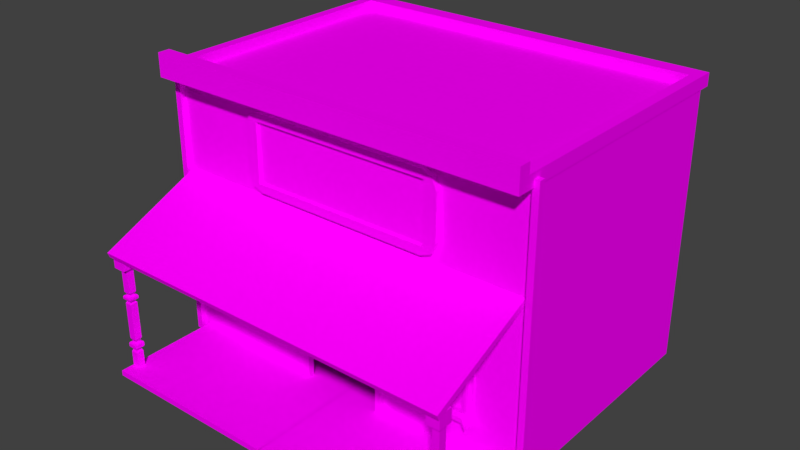 # Source: berber0.blend  (saved by Blender 2.77.0; exported with 4.5.12 LTS)
import bpy
from mathutils import Matrix  # noqa: F401  (used for matrix-valued properties, if any)

bpy.ops.wm.read_factory_settings(use_empty=True)
scene = bpy.context.scene
scene.name = 'Scene'

# ---- collections
col_collection_1 = bpy.data.collections.new('Collection 1'); scene.collection.children.link(col_collection_1)

# ---- images (referenced by path relative to the original .blend; pixels are not part of the script)
import os
ASSET_DIR = os.environ.get("B2B_ASSET_DIR", "")  # directory of the original .blend (textures are referenced by path, not embedded)
HERE = os.path.dirname(os.path.abspath(__file__))  # packed textures are extracted next to this script under _unpacked/

def load_image(name, relpath, width, height, colorspace="sRGB"):
    """Load a texture the original file referenced (path relative to the .blend, or extracted next to this script)."""
    p = next((c for c in (os.path.join(HERE, relpath), os.path.join(ASSET_DIR, relpath)) if relpath and os.path.exists(c)), "")
    if p:
        img = bpy.data.images.load(p, check_existing=True)
        img.name = name
    else:  # same state as the original file: an image datablock whose file is absent (Cycles renders it pink)
        img = bpy.data.images.new(name, width, height)
        img.source = "FILE"
        img.filepath = "//" + (relpath or name)
    img.colorspace_settings.name = colorspace
    return img
img_colorpalette_jpg_002 = load_image('colorPalette.jpg.002', 'colorPalette.jpg', 1024, 1024, 'sRGB')

# ---- materials (node trees are filled in below, after node groups)
mat_material_001 = bpy.data.materials.new('Material.001')
mat_material_001.alpha_threshold = 0.0
mat_material_001.roughness = 0.5
mat_material_001.line_color = (0.0, 0.0, 0.0, 1.0)

# ---- material node trees
mat_material_001.use_nodes = True; mat_material_001.node_tree.nodes.clear()
_N = mat_material_001.node_tree.nodes; _L = mat_material_001.node_tree.links
n0 = _N.new('ShaderNodeOutputMaterial'); n0.name = 'Material Output'; n0.location = (300, 300)
n1 = _N.new('ShaderNodeBsdfDiffuse'); n1.name = 'Diffuse BSDF'; n1.location = (10, 300)
n2 = _N.new('ShaderNodeTexImage'); n2.name = 'Image Texture'; n2.location = (228, 132)
n2.width = 140
n2.image = img_colorpalette_jpg_002
n3 = _N.new('ShaderNodeTexCoord'); n3.name = 'Texture Coordinate'; n3.location = (-183, 230)
_L.new(n1.outputs[0], n0.inputs[0])
_L.new(n3.outputs[2], n2.inputs[0])
_L.new(n2.outputs[0], n1.inputs[0])
n0.is_active_output = True

# ---- world
world_world = bpy.data.worlds.new('World'); scene.world = world_world
world_world.color = (0.05088, 0.05088, 0.05088)
world_world.use_sun_shadow = False
world_world.sun_shadow_jitter_overblur = 0.0
world_world.cycles.sampling_method = 'MANUAL'

# ---- meshes
me_cube_001 = bpy.data.meshes.new('Cube.001')
me_cube_001.from_pydata([(3.837, -1.896, -1.004), (3.837, -1.896, 4.442), (3.837, 3.178, -1.004), (3.837, 3.178, 4.442), (0.8081, -2.005, -0.9918), (0.8081, -2.005, 0.6699), (0.8081, -1.877, -0.9918), (0.8081, -1.877, 0.6699), (0.9353, -2.005, -0.9918), (0.9353, -2.005, 0.6699), (0.9353, -1.877, -0.9918), (0.9353, -1.877, 0.6699), (-2.384e-07, 3.178, 4.442), (-2.384e-07, 3.178, -1.004), (-2.384e-07, -1.896, 4.442), (-2.384e-07, -1.896, -1.004), (0.004127, -2.005, 0.7654), (0.9526, -2.005, 0.7654), (0.004127, -1.877, 0.7654), (0.9526, -1.877, 0.7654), (0.004127, -2.005, 0.6382), (0.9526, -2.005, 0.6382), (0.004127, -1.877, 0.6382), (0.9526, -1.877, 0.6382), (0.0, -1.938, 2.809), (0.0, -2.007, 2.809), (1.847, -2.007, 2.809), (1.847, -2.007, 3.992), (0.0, -2.007, 3.992), (0.0, -1.938, 3.992), (1.847, -1.938, 2.809), (1.847, -1.938, 3.992), (2.108, -1.892, 2.952), (1.796, -1.892, 2.641), (2.016, -1.892, 2.732), (1.796, -1.892, 4.161), (2.108, -1.892, 3.849), (2.016, -1.892, 4.069), (2.108, -2.007, 3.849), (1.796, -2.007, 4.161), (1.847, -2.007, 3.992), (2.016, -2.007, 4.069), (1.796, -2.007, 2.641), (2.108, -2.007, 2.952), (1.847, -2.007, 2.809), (2.016, -2.007, 2.732), (0.0, -1.892, 4.161), (0.0, -2.007, 4.161), (0.0, -1.892, 2.641), (0.0, -2.007, 2.641), (2.736, -2.04, 0.08991), (2.736, -2.04, 1.59), (1.73, -2.04, 0.08991), (1.73, -2.04, 1.59), (2.802, -1.89, 0.03756), (2.802, -1.89, 1.642), (1.665, -1.89, 0.03756), (1.665, -1.89, 1.642), (2.802, -2.04, 0.03756), (2.802, -2.04, 1.642), (1.665, -2.04, 1.642), (1.665, -2.04, 0.03756), (2.736, -1.933, 0.08991), (2.736, -1.933, 1.59), (1.73, -1.933, 1.59), (1.73, -1.933, 0.08991), (2.805, -1.772, 1.8), (1.664, -1.772, 1.8), (1.664, -1.772, -0.09229), (2.805, -1.772, -0.09229), (1.664, -1.935, 1.8), (2.805, -1.935, 1.8), (2.805, -1.935, -0.09229), (1.664, -1.935, -0.09229), (2.875, -1.772, 1.67), (2.875, -1.772, -0.2223), (2.875, -1.935, 1.67), (2.875, -1.935, -0.2223), (1.594, -1.772, 1.67), (1.594, -1.772, -0.2223), (1.594, -1.935, 1.67), (1.594, -1.935, -0.2223), (2.042, -1.982, 0.04705), (2.042, -1.982, 1.635), (1.984, -1.982, 0.04705), (1.984, -1.982, 1.635), (2.042, -1.906, 0.04705), (2.042, -1.906, 1.635), (1.984, -1.906, 0.04705), (1.984, -1.906, 1.635), (1.663, -1.982, 0.8123), (2.812, -1.982, 0.8123), (1.663, -1.982, 0.8699), (2.812, -1.982, 0.8699), (1.663, -1.906, 0.8123), (2.812, -1.906, 0.8123), (1.663, -1.906, 0.8699), (2.812, -1.906, 0.8699), (1.706, -1.969, 1.611), (1.706, -1.969, 0.0934), (2.79, -1.969, 1.611), (2.79, -1.969, 0.0934), (2.458, -1.982, 0.04705), (2.458, -1.982, 1.635), (2.4, -1.982, 0.04705), (2.4, -1.982, 1.635), (2.458, -1.906, 0.04705), (2.458, -1.906, 1.635), (2.4, -1.906, 0.04705), (2.4, -1.906, 1.635), (1.664, -1.935, 0.001764), (2.805, -1.935, 0.001764), (2.805, -1.772, 0.001764), (1.664, -1.772, 0.001764), (2.875, -1.935, -0.1282), (2.875, -1.772, -0.1282), (1.594, -1.772, -0.1282), (1.594, -1.935, -0.1282), (1.664, -2.144, 0.001764), (1.664, -2.144, -0.09229), (2.805, -2.144, 0.001764), (2.805, -2.144, -0.09229), (1.594, -2.144, -0.2223), (2.875, -2.144, -0.2223), (2.875, -2.144, -0.1282), (1.594, -2.144, -0.1282), (3.815, -2.005, -1.013), (3.815, -2.005, 4.575), (3.815, -1.877, -1.013), (3.815, -1.877, 4.575), (3.942, -2.005, -1.013), (3.942, -2.005, 4.575), (3.942, -1.877, -1.013), (3.942, -1.877, 4.575), (-2.384e-07, 3.42, 4.442), (3.847, 3.42, 4.442), (3.847, -2.138, 4.442), (-2.384e-07, -2.138, 4.442), (-2.384e-07, 3.42, 4.696), (3.847, 3.42, 4.696), (3.847, -2.138, 4.696), (-2.384e-07, -2.138, 4.696), (-2.384e-07, 3.079, 4.696), (3.639, 3.079, 4.696), (3.639, -1.798, 4.696), (-2.384e-07, -1.798, 4.696), (-2.384e-07, 3.079, 4.492), (3.639, 3.079, 4.492), (3.639, -1.798, 4.492), (-2.384e-07, -1.798, 4.492), (-2.384e-07, -2.383, 4.442), (3.847, -2.383, 4.442), (3.847, -2.383, 4.696), (-2.384e-07, -2.383, 4.696), (-2.384e-07, -2.138, 4.903), (3.847, -2.138, 4.903), (-2.384e-07, -2.383, 4.903), (3.847, -2.383, 4.903), (3.837, 3.178, 0.6441), (3.837, -1.896, 0.6441), (-2.384e-07, -1.896, 0.6441), (-2.384e-07, 3.178, 0.6441), (0.8456, 3.178, 4.442), (0.8456, -1.896, -1.004), (0.8456, 3.178, -1.004), (0.8456, -1.896, 4.442), (0.8478, 3.42, 4.442), (0.8478, -2.138, 4.442), (0.8478, 3.42, 4.696), (0.8478, -2.138, 4.696), (0.8018, 3.079, 4.696), (0.8018, -1.798, 4.696), (0.8018, 3.079, 4.492), (0.8018, -1.798, 4.492), (0.8478, -2.383, 4.442), (0.8478, -2.383, 4.696), (0.8478, -2.138, 4.903), (0.8478, -2.383, 4.903), (0.8456, -1.896, 0.6441), (0.8456, 3.178, 0.6441), (3.753, -3.991, 1.496), (3.753, -4.03, 1.598), (3.753, -1.648, 2.541), (3.753, -1.686, 2.643), (3.519, -3.844, -1.021), (3.519, -3.844, 1.594), (3.519, -3.689, -1.021), (3.519, -3.689, 1.594), (3.661, -3.844, -1.021), (3.661, -3.844, 1.594), (3.661, -3.689, -1.021), (3.661, -3.689, 1.594), (0.0, -1.686, 2.643), (0.0, -1.648, 2.541), (0.0, -4.03, 1.598), (0.0, -3.991, 1.496), (3.519, -3.844, -0.551), (3.661, -3.844, -0.551), (3.661, -3.689, -0.551), (3.519, -3.689, -0.551), (3.519, -3.844, -0.2571), (3.661, -3.844, -0.2571), (3.661, -3.689, -0.2571), (3.519, -3.689, -0.2571), (3.519, -3.844, 0.507), (3.661, -3.844, 0.507), (3.661, -3.689, 0.507), (3.519, -3.689, 0.507), (3.661, -3.844, 0.7421), (3.661, -3.689, 0.7421), (3.519, -3.689, 0.7421), (3.519, -3.844, 0.7421), (3.468, -3.933, 1.261), (3.468, -3.933, 1.532), (3.468, -3.651, 1.261), (3.468, -3.651, 1.532), (3.727, -3.933, 1.261), (3.727, -3.933, 1.532), (3.727, -3.651, 1.261), (3.727, -3.651, 1.532), (3.557, -3.731, -0.4721), (3.557, -3.802, -0.4721), (3.623, -3.731, -0.4721), (3.623, -3.802, -0.4721), (3.623, -3.802, -0.3361), (3.623, -3.731, -0.3361), (3.557, -3.731, -0.3361), (3.557, -3.802, -0.3361), (3.557, -3.731, 0.5701), (3.557, -3.802, 0.5701), (3.623, -3.731, 0.5701), (3.623, -3.802, 0.5701), (3.623, -3.802, 0.6789), (3.623, -3.731, 0.6789), (3.557, -3.731, 0.6789), (3.557, -3.802, 0.6789), (0.7505, -4.03, 1.598), (1.501, -4.03, 1.598), (2.252, -4.03, 1.598), (3.002, -4.03, 1.598), (0.7505, -1.648, 2.541), (1.501, -1.648, 2.541), (2.252, -1.648, 2.541), (3.002, -1.648, 2.541), (3.002, -3.991, 1.496), (2.252, -3.991, 1.496), (1.501, -3.991, 1.496), (0.7505, -3.991, 1.496), (3.002, -1.686, 2.643), (2.252, -1.686, 2.643), (1.501, -1.686, 2.643), (0.7505, -1.686, 2.643), (3.496, -3.664, -0.4351), (3.531, -3.702, -0.4721), (3.506, -3.675, -0.4613), (3.531, -3.83, -0.4721), (3.496, -3.869, -0.4351), (3.506, -3.857, -0.4613), (3.684, -3.664, -0.4351), (3.649, -3.702, -0.4721), (3.674, -3.675, -0.4613), (3.684, -3.869, -0.4351), (3.649, -3.83, -0.4721), (3.674, -3.857, -0.4613), (3.649, -3.83, -0.3361), (3.684, -3.869, -0.373), (3.674, -3.857, -0.3469), (3.649, -3.702, -0.3361), (3.684, -3.664, -0.373), (3.674, -3.675, -0.3469), (3.531, -3.702, -0.3361), (3.496, -3.664, -0.373), (3.506, -3.675, -0.3469), (3.496, -3.869, -0.373), (3.531, -3.83, -0.3361), (3.506, -3.857, -0.3469), (3.496, -3.664, 0.607), (3.531, -3.702, 0.5701), (3.506, -3.675, 0.5809), (3.531, -3.83, 0.5701), (3.496, -3.869, 0.607), (3.506, -3.857, 0.5809), (3.684, -3.664, 0.607), (3.649, -3.702, 0.5701), (3.674, -3.675, 0.5809), (3.684, -3.869, 0.607), (3.649, -3.83, 0.5701), (3.674, -3.857, 0.5809), (3.649, -3.83, 0.6789), (3.684, -3.869, 0.642), (3.674, -3.857, 0.6681), (3.649, -3.702, 0.6789), (3.684, -3.664, 0.642), (3.674, -3.675, 0.6681), (3.531, -3.702, 0.6789), (3.496, -3.664, 0.642), (3.506, -3.675, 0.6681), (3.496, -3.869, 0.642), (3.531, -3.83, 0.6789), (3.506, -3.857, 0.6681), (0.2667, -1.648, 2.541), (0.2667, -4.03, 1.598), (0.2667, -1.686, 2.643), (0.2667, -3.991, 1.496), (-0.002862, -4.103, -0.9788), (-0.002862, -4.103, -0.8697), (-0.002862, -1.609, -0.9788), (-0.002862, -1.609, -0.8697), (3.688, -4.103, -0.9788), (3.688, -4.103, -0.8697), (3.688, -1.609, -0.9788), (3.688, -1.609, -0.8697)], [], [(179, 158, 2, 164), (158, 159, 0, 2), (163, 164, 2, 0), (162, 12, 134, 166), (5, 7, 6, 4), (7, 11, 10, 6), (11, 9, 8, 10), (9, 5, 4, 8), (4, 6, 10, 8), (9, 11, 7, 5), (165, 1, 136, 167), (17, 19, 18, 16), (19, 23, 22, 18), (23, 21, 20, 22), (21, 17, 16, 20), (21, 23, 19, 17), (49, 48, 33, 42), (26, 25, 49, 42, 44), (36, 38, 43, 32), (27, 26, 44, 43, 38, 40), (38, 41, 40), (41, 39, 40), (42, 45, 44), (45, 43, 44), (35, 39, 41, 37), (37, 41, 38, 36), (42, 33, 34, 45), (45, 34, 32, 43), (25, 26, 30, 24), (26, 27, 31, 30), (31, 29, 24, 30), (27, 28, 29, 31), (39, 35, 46, 47), (47, 28, 27, 40, 39), (53, 52, 65, 64), (60, 57, 56, 61), (57, 55, 54, 56), (55, 59, 58, 54), (58, 61, 56, 54), (55, 57, 60, 59), (51, 50, 58, 59), (53, 51, 59, 60), (52, 53, 60, 61), (50, 52, 61, 58), (63, 64, 65, 62), (50, 51, 63, 62), (52, 50, 62, 65), (51, 53, 64, 63), (71, 66, 67, 70), (76, 74, 66, 71), (73, 68, 69, 72), (81, 79, 68, 73), (81, 73, 119, 122), (111, 110, 118, 120), (113, 112, 69, 68), (116, 113, 68, 79), (70, 67, 78, 80), (72, 69, 75, 77), (77, 114, 124, 123), (115, 114, 77, 75), (112, 115, 75, 69), (117, 116, 79, 81), (83, 85, 84, 82), (85, 89, 88, 84), (89, 87, 86, 88), (87, 83, 82, 86), (82, 84, 88, 86), (87, 89, 85, 83), (91, 93, 92, 90), (93, 97, 96, 92), (97, 95, 94, 96), (95, 91, 90, 94), (90, 92, 96, 94), (95, 97, 93, 91), (98, 99, 101, 100), (103, 105, 104, 102), (105, 109, 108, 104), (109, 107, 106, 108), (107, 103, 102, 106), (102, 104, 108, 106), (107, 109, 105, 103), (80, 78, 116, 117), (66, 74, 115, 112), (74, 76, 114, 115), (70, 80, 117, 110), (78, 67, 113, 116), (67, 66, 112, 113), (76, 71, 111, 114), (71, 70, 110, 111), (120, 118, 119, 121), (124, 120, 121, 123), (118, 125, 122, 119), (110, 117, 125, 118), (117, 81, 122, 125), (114, 111, 120, 124), (72, 77, 123, 121), (73, 72, 121, 119), (127, 129, 128, 126), (129, 133, 132, 128), (133, 131, 130, 132), (131, 127, 126, 130), (126, 128, 132, 130), (131, 133, 129, 127), (167, 136, 151, 174), (1, 3, 135, 136), (140, 139, 143, 144), (166, 134, 138, 168), (136, 135, 139, 140), (171, 144, 148, 173), (169, 140, 144, 171), (168, 138, 142, 170), (173, 172, 146, 149), (170, 142, 146, 172), (144, 143, 147, 148), (174, 151, 152, 175), (175, 152, 157, 177), (136, 140, 152, 151), (176, 154, 156, 177), (169, 141, 154, 176), (152, 140, 155, 157), (165, 14, 160, 178), (3, 1, 159, 158), (162, 3, 158, 179), (12, 162, 179, 161), (1, 165, 178, 159), (140, 169, 176, 155), (155, 176, 177, 157), (153, 175, 177, 156), (150, 174, 175, 153), (143, 170, 172, 147), (148, 147, 172, 173), (139, 168, 170, 143), (141, 169, 171, 145), (145, 171, 173, 149), (135, 166, 168, 139), (137, 167, 174, 150), (159, 178, 163, 0), (14, 165, 167, 137), (3, 162, 166, 135), (15, 13, 164, 163), (161, 179, 164, 13), (248, 183, 182, 243), (183, 181, 180, 182), (244, 243, 182, 180), (196, 199, 186, 184), (199, 198, 190, 186), (198, 197, 188, 190), (197, 196, 184, 188), (184, 186, 190, 188), (189, 191, 187, 185), (301, 302, 192, 194), (301, 194, 195, 303), (209, 208, 232, 233), (201, 200, 227, 224), (205, 206, 230, 231), (196, 197, 223, 221), (204, 207, 203, 200), (207, 206, 202, 203), (206, 205, 201, 202), (205, 204, 200, 201), (210, 209, 233, 234), (202, 201, 224, 225), (206, 207, 228, 230), (197, 198, 222, 223), (185, 187, 210, 211), (187, 191, 209, 210), (191, 189, 208, 209), (189, 185, 211, 208), (213, 215, 214, 212), (215, 219, 218, 214), (219, 217, 216, 218), (217, 213, 212, 216), (212, 214, 218, 216), (217, 219, 215, 213), (292, 289, 285, 282), (232, 235, 298, 288), (295, 292, 282, 276), (235, 234, 294, 298), (297, 295, 276, 280), (181, 239, 244, 180), (265, 273, 256, 261), (225, 224, 264, 267), (204, 205, 231, 229), (208, 211, 235, 232), (199, 196, 221, 220), (200, 203, 226, 227), (198, 199, 220, 222), (207, 204, 229, 228), (203, 202, 225, 226), (211, 210, 234, 235), (222, 220, 253, 259), (220, 221, 255, 253), (224, 227, 274, 264), (223, 222, 259, 262), (230, 228, 277, 283), (229, 231, 286, 279), (233, 232, 288, 291), (231, 230, 283, 286), (228, 229, 279, 277), (234, 233, 291, 294), (221, 223, 262, 255), (289, 297, 280, 285), (227, 226, 270, 274), (271, 268, 258, 252), (226, 225, 267, 270), (268, 265, 261, 258), (253, 255, 257, 254), (254, 257, 256, 252), (259, 253, 254, 260), (260, 254, 252, 258), (262, 259, 260, 263), (263, 260, 258, 261), (255, 262, 263, 257), (257, 263, 261, 256), (271, 273, 275, 272), (272, 275, 274, 270), (268, 271, 272, 269), (269, 272, 270, 267), (265, 268, 269, 266), (266, 269, 267, 264), (273, 265, 266, 275), (275, 266, 264, 274), (277, 279, 281, 278), (278, 281, 280, 276), (283, 277, 278, 284), (284, 278, 276, 282), (286, 283, 284, 287), (287, 284, 282, 285), (279, 286, 287, 281), (281, 287, 285, 280), (295, 297, 299, 296), (296, 299, 298, 294), (292, 295, 296, 293), (293, 296, 294, 291), (289, 292, 293, 290), (290, 293, 291, 288), (297, 289, 290, 299), (299, 290, 288, 298), (273, 271, 252, 256), (239, 238, 245, 244), (238, 237, 246, 245), (237, 236, 247, 246), (181, 183, 248, 239), (239, 248, 249, 238), (238, 249, 250, 237), (237, 250, 251, 236), (303, 300, 240, 247), (247, 240, 241, 246), (246, 241, 242, 245), (245, 242, 243, 244), (302, 251, 240, 300), (251, 250, 241, 240), (250, 249, 242, 241), (249, 248, 243, 242), (192, 302, 300, 193), (195, 193, 300, 303), (236, 301, 303, 247), (236, 251, 302, 301), (305, 307, 306, 304), (307, 311, 310, 306), (311, 309, 308, 310), (309, 305, 304, 308), (304, 306, 310, 308), (309, 311, 307, 305)])
_uv = me_cube_001.uv_layers.new(name='UVMap')
_uv.uv.foreach_set('vector', [0.5265, 0.9701, 0.5265, 0.9682, 0.5282, 0.9682, 0.5282, 0.9701, 0.5306, 0.9843, 0.533, 0.9843, 0.533, 0.9871, 0.5306, 0.9871, 0.5266, 0.9779, 0.5241, 0.9779, 0.5241, 0.976, 0.5266, 0.976, 0.6304, 0.3335, 0.6304, 0.3355, 0.6302, 0.3355, 0.6302, 0.3335, 0.6327, 0.3243, 0.6339, 0.3243, 0.6339, 0.3385, 0.6327, 0.3385, 0.6339, 0.3243, 0.635, 0.3243, 0.635, 0.3385, 0.6339, 0.3385, 0.6372, 0.3385, 0.6361, 0.3385, 0.6361, 0.3243, 0.6372, 0.3243, 0.635, 0.3243, 0.6361, 0.3243, 0.6361, 0.3385, 0.635, 0.3385, 0.6372, 0.3335, 0.6372, 0.3324, 0.6383, 0.3324, 0.6383, 0.3335, 0.6405, 0.3335, 0.6405, 0.3324, 0.6416, 0.3324, 0.6416, 0.3335, 0.6328, 0.3335, 0.6328, 0.3315, 0.633, 0.3315, 0.633, 0.3335, 0.6405, 0.3243, 0.6416, 0.3243, 0.6416, 0.3324, 0.6405, 0.3324, 0.6383, 0.3243, 0.6394, 0.3243, 0.6394, 0.3324, 0.6383, 0.3324, 0.6383, 0.3324, 0.6372, 0.3324, 0.6372, 0.3243, 0.6383, 0.3243, 0.6394, 0.3243, 0.6405, 0.3243, 0.6405, 0.3324, 0.6394, 0.3324, 0.6405, 0.3324, 0.6405, 0.3335, 0.6394, 0.3335, 0.6394, 0.3324, 0.6395, 0.3326, 0.64, 0.3326, 0.64, 0.3437, 0.6395, 0.3437, 0.6319, 0.3446, 0.6319, 0.3332, 0.6327, 0.3332, 0.6327, 0.3443, 0.6319, 0.3446, 0.6417, 0.3271, 0.6411, 0.3271, 0.6411, 0.3215, 0.6417, 0.3215, 0.6266, 0.3446, 0.6319, 0.3446, 0.6319, 0.3446, 0.6313, 0.3462, 0.6272, 0.3462, 0.6266, 0.3446, 0.6272, 0.3462, 0.6262, 0.3456, 0.6266, 0.3446, 0.6262, 0.3456, 0.6258, 0.3443, 0.6266, 0.3446, 0.6327, 0.3443, 0.6323, 0.3456, 0.6319, 0.3446, 0.6323, 0.3456, 0.6313, 0.3462, 0.6319, 0.3446, 0.6405, 0.3215, 0.64, 0.3215, 0.64, 0.3202, 0.6405, 0.3202, 0.6417, 0.3284, 0.6411, 0.3284, 0.6411, 0.3271, 0.6417, 0.3271, 0.6395, 0.3437, 0.64, 0.3437, 0.64, 0.3451, 0.6395, 0.3451, 0.6411, 0.3202, 0.6417, 0.3202, 0.6417, 0.3215, 0.6411, 0.3215, 0.6405, 0.3316, 0.6405, 0.3202, 0.6408, 0.3202, 0.6408, 0.3316, 0.6417, 0.3348, 0.6417, 0.3275, 0.642, 0.3275, 0.642, 0.3348, 0.5892, 0.7951, 0.5892, 0.8038, 0.5784, 0.8038, 0.5784, 0.7951, 0.6408, 0.343, 0.6408, 0.3316, 0.6411, 0.3316, 0.6411, 0.343, 0.64, 0.3215, 0.6405, 0.3215, 0.6405, 0.3326, 0.64, 0.3326, 0.6258, 0.3332, 0.6266, 0.3332, 0.6266, 0.3446, 0.6266, 0.3446, 0.6258, 0.3443, 0.5268, 0.2467, 0.5268, 0.2496, 0.5267, 0.2496, 0.5267, 0.2467, 0.5254, 0.2456, 0.5256, 0.2456, 0.5256, 0.2486, 0.5254, 0.2486, 0.5256, 0.2344, 0.527, 0.2344, 0.527, 0.2374, 0.5256, 0.2374, 0.5251, 0.2456, 0.5252, 0.2456, 0.5252, 0.2486, 0.5251, 0.2486, 0.5296, 0.247, 0.5296, 0.2449, 0.5297, 0.2449, 0.5297, 0.247, 0.5193, 0.2476, 0.5193, 0.2497, 0.5192, 0.2497, 0.5192, 0.2476, 0.5244, 0.2345, 0.5244, 0.2373, 0.5243, 0.2374, 0.5243, 0.2344, 0.5255, 0.2345, 0.5244, 0.2345, 0.5243, 0.2344, 0.5256, 0.2344, 0.5255, 0.2373, 0.5255, 0.2345, 0.5256, 0.2344, 0.5256, 0.2374, 0.5244, 0.2373, 0.5255, 0.2373, 0.5256, 0.2374, 0.5243, 0.2374, 0.527, 0.2342, 0.5281, 0.2342, 0.5281, 0.237, 0.527, 0.237, 0.5297, 0.2448, 0.5297, 0.2419, 0.5298, 0.2419, 0.5298, 0.2448, 0.5241, 0.2502, 0.5241, 0.2483, 0.5243, 0.2483, 0.5243, 0.2502, 0.5237, 0.2502, 0.5237, 0.2483, 0.5239, 0.2483, 0.5239, 0.2502, 0.631, 0.3206, 0.6315, 0.3206, 0.6315, 0.3263, 0.631, 0.3263, 0.6296, 0.3353, 0.6301, 0.3353, 0.6301, 0.3359, 0.6296, 0.3359, 0.6333, 0.3263, 0.6328, 0.3263, 0.6328, 0.3206, 0.6333, 0.3206, 0.6378, 0.325, 0.6378, 0.3258, 0.6374, 0.3258, 0.6374, 0.325, 0.6378, 0.325, 0.6374, 0.325, 0.6374, 0.324, 0.6378, 0.324, 0.6315, 0.3263, 0.6315, 0.3206, 0.6321, 0.3206, 0.6321, 0.3263, 0.6341, 0.3348, 0.6376, 0.3348, 0.6376, 0.3353, 0.6341, 0.3353, 0.6339, 0.3355, 0.6341, 0.3348, 0.6341, 0.3353, 0.6339, 0.3359, 0.6283, 0.3359, 0.6278, 0.3359, 0.6278, 0.3353, 0.6283, 0.3353, 0.631, 0.3255, 0.631, 0.3263, 0.6306, 0.3263, 0.6306, 0.3255, 0.6296, 0.3258, 0.6296, 0.3263, 0.629, 0.3263, 0.629, 0.3258, 0.6301, 0.3263, 0.6296, 0.3263, 0.6296, 0.3258, 0.6301, 0.3258, 0.6376, 0.3348, 0.6378, 0.3355, 0.6378, 0.3359, 0.6376, 0.3353, 0.6283, 0.3263, 0.6278, 0.3263, 0.6278, 0.3258, 0.6283, 0.3258, 0.5302, 0.2345, 0.5303, 0.2345, 0.5303, 0.2375, 0.5302, 0.2375, 0.53, 0.2314, 0.5301, 0.2314, 0.5301, 0.2344, 0.53, 0.2344, 0.5303, 0.2445, 0.5302, 0.2445, 0.5302, 0.2415, 0.5303, 0.2415, 0.53, 0.2472, 0.5301, 0.2472, 0.5301, 0.2502, 0.53, 0.2502, 0.5271, 0.2394, 0.5272, 0.2394, 0.5272, 0.2396, 0.5271, 0.2396, 0.5271, 0.2396, 0.5271, 0.2396, 0.5271, 0.2394, 0.5271, 0.2394, 0.5204, 0.2508, 0.5204, 0.2508, 0.5204, 0.2489, 0.5204, 0.2489, 0.5206, 0.2487, 0.5207, 0.2487, 0.5207, 0.2506, 0.5206, 0.2506, 0.5293, 0.2507, 0.5292, 0.2507, 0.5292, 0.2488, 0.5293, 0.2488, 0.5266, 0.2505, 0.5265, 0.2505, 0.5265, 0.2486, 0.5266, 0.2486, 0.5272, 0.2426, 0.5272, 0.2426, 0.5272, 0.2424, 0.5272, 0.2424, 0.5273, 0.2394, 0.5274, 0.2394, 0.5274, 0.2396, 0.5273, 0.2396, 0.1666, 0.7508, 0.1793, 0.7508, 0.1793, 0.7713, 0.1666, 0.7713, 0.5302, 0.2345, 0.5303, 0.2345, 0.5303, 0.2375, 0.5302, 0.2375, 0.53, 0.2314, 0.5301, 0.2314, 0.5301, 0.2344, 0.53, 0.2344, 0.5303, 0.2445, 0.5302, 0.2445, 0.5302, 0.2415, 0.5303, 0.2415, 0.53, 0.2472, 0.5301, 0.2472, 0.5301, 0.2502, 0.53, 0.2502, 0.5271, 0.2394, 0.5272, 0.2394, 0.5272, 0.2396, 0.5271, 0.2396, 0.5271, 0.2396, 0.5271, 0.2396, 0.5271, 0.2394, 0.5271, 0.2394, 0.6283, 0.3353, 0.6278, 0.3353, 0.6278, 0.3263, 0.6283, 0.3263, 0.6376, 0.3258, 0.6378, 0.3265, 0.6378, 0.3355, 0.6376, 0.3348, 0.6301, 0.3353, 0.6296, 0.3353, 0.6296, 0.3263, 0.6301, 0.3263, 0.6303, 0.3359, 0.6301, 0.3353, 0.6301, 0.3263, 0.6303, 0.3269, 0.6339, 0.3265, 0.6341, 0.3258, 0.6341, 0.3348, 0.6339, 0.3355, 0.6341, 0.3258, 0.6376, 0.3258, 0.6376, 0.3348, 0.6341, 0.3348, 0.6339, 0.3353, 0.6337, 0.3359, 0.6337, 0.3269, 0.6339, 0.3263, 0.6337, 0.3359, 0.6303, 0.3359, 0.6303, 0.3269, 0.6337, 0.3269, 0.6328, 0.3202, 0.6328, 0.3259, 0.6325, 0.3259, 0.6325, 0.3202, 0.6324, 0.3199, 0.6328, 0.3202, 0.6325, 0.3202, 0.6321, 0.3199, 0.6328, 0.3259, 0.6324, 0.3263, 0.6321, 0.3263, 0.6325, 0.3259, 0.6283, 0.3269, 0.6283, 0.3263, 0.629, 0.3263, 0.629, 0.3269, 0.6283, 0.3263, 0.6283, 0.3258, 0.629, 0.3258, 0.629, 0.3263, 0.6296, 0.3263, 0.6296, 0.3269, 0.629, 0.3269, 0.629, 0.3263, 0.631, 0.3255, 0.6306, 0.3255, 0.6306, 0.3244, 0.631, 0.3244, 0.6333, 0.3263, 0.6333, 0.3206, 0.6339, 0.3206, 0.6339, 0.3263, 0.6327, 0.3243, 0.6339, 0.3243, 0.6339, 0.3385, 0.6327, 0.3385, 0.6339, 0.3243, 0.635, 0.3243, 0.635, 0.3385, 0.6339, 0.3385, 0.6372, 0.3385, 0.6361, 0.3385, 0.6361, 0.3243, 0.6372, 0.3243, 0.635, 0.3243, 0.6361, 0.3243, 0.6361, 0.3385, 0.635, 0.3385, 0.6372, 0.3335, 0.6372, 0.3324, 0.6383, 0.3324, 0.6383, 0.3335, 0.6405, 0.3335, 0.6405, 0.3324, 0.6416, 0.3324, 0.6416, 0.3335, 0.633, 0.3335, 0.633, 0.3315, 0.6331, 0.3315, 0.6331, 0.3335, 0.6328, 0.3315, 0.6304, 0.3315, 0.6302, 0.3315, 0.633, 0.3315, 0.6372, 0.3237, 0.64, 0.3237, 0.6397, 0.3239, 0.6374, 0.3239, 0.6364, 0.3374, 0.6364, 0.3355, 0.6366, 0.3355, 0.6366, 0.3374, 0.6361, 0.3359, 0.6361, 0.3315, 0.6363, 0.3315, 0.6363, 0.3359, 0.637, 0.3334, 0.637, 0.3315, 0.6372, 0.3315, 0.6372, 0.3334, 0.6372, 0.3257, 0.6372, 0.3237, 0.6374, 0.3239, 0.6374, 0.3258, 0.64, 0.3257, 0.64, 0.3276, 0.6397, 0.3276, 0.6397, 0.3258, 0.5282, 0.9779, 0.5306, 0.9779, 0.5306, 0.9797, 0.5282, 0.9797, 0.637, 0.3334, 0.637, 0.3352, 0.6369, 0.3352, 0.6369, 0.3334, 0.64, 0.3274, 0.64, 0.3237, 0.6401, 0.3237, 0.6401, 0.3274, 0.6355, 0.3335, 0.6355, 0.3315, 0.6357, 0.3315, 0.6357, 0.3335, 0.6357, 0.3335, 0.6357, 0.3315, 0.6358, 0.3315, 0.6358, 0.3335, 0.6361, 0.3359, 0.6363, 0.3359, 0.6363, 0.3361, 0.6361, 0.3361, 0.6368, 0.3335, 0.6368, 0.3355, 0.6366, 0.3355, 0.6366, 0.3335, 0.6369, 0.3335, 0.6369, 0.3355, 0.6368, 0.3355, 0.6368, 0.3335, 0.6363, 0.3361, 0.6363, 0.3359, 0.6364, 0.3359, 0.6364, 0.3361, 0.5247, 0.9701, 0.5247, 0.9721, 0.523, 0.9721, 0.523, 0.9701, 0.5306, 0.9815, 0.533, 0.9815, 0.533, 0.9843, 0.5306, 0.9843, 0.5247, 0.9701, 0.5247, 0.9682, 0.5265, 0.9682, 0.5265, 0.9701, 0.5247, 0.9721, 0.5247, 0.9701, 0.5265, 0.9701, 0.5265, 0.9721, 0.5247, 0.9682, 0.5247, 0.9701, 0.523, 0.9701, 0.523, 0.9682, 0.6369, 0.3315, 0.6369, 0.3335, 0.6368, 0.3335, 0.6368, 0.3315, 0.6368, 0.3315, 0.6368, 0.3335, 0.6366, 0.3335, 0.6366, 0.3315, 0.6357, 0.3355, 0.6357, 0.3335, 0.6358, 0.3335, 0.6358, 0.3355, 0.6355, 0.3355, 0.6355, 0.3335, 0.6357, 0.3335, 0.6357, 0.3355, 0.637, 0.3315, 0.637, 0.3334, 0.6369, 0.3334, 0.6369, 0.3315, 0.5282, 0.976, 0.5306, 0.976, 0.5306, 0.9779, 0.5282, 0.9779, 0.64, 0.3237, 0.64, 0.3257, 0.6397, 0.3258, 0.6397, 0.3239, 0.6372, 0.3276, 0.6372, 0.3257, 0.6374, 0.3258, 0.6374, 0.3276, 0.637, 0.3352, 0.637, 0.3334, 0.6372, 0.3334, 0.6372, 0.3352, 0.6364, 0.3394, 0.6364, 0.3374, 0.6366, 0.3374, 0.6366, 0.3394, 0.633, 0.3355, 0.633, 0.3335, 0.6331, 0.3335, 0.6331, 0.3355, 0.523, 0.9682, 0.523, 0.9701, 0.5212, 0.9701, 0.5212, 0.9682, 0.6328, 0.3355, 0.6328, 0.3335, 0.633, 0.3335, 0.633, 0.3355, 0.6304, 0.3315, 0.6304, 0.3335, 0.6302, 0.3335, 0.6302, 0.3315, 0.5266, 0.9799, 0.5241, 0.9799, 0.5241, 0.9779, 0.5266, 0.9779, 0.5265, 0.9721, 0.5265, 0.9701, 0.5282, 0.9701, 0.5282, 0.9721, 0.5619, 0.4539, 0.5619, 0.4499, 0.5622, 0.4499, 0.5622, 0.4539, 0.5641, 0.4624, 0.5641, 0.45, 0.5644, 0.4499, 0.5644, 0.4624, 0.5556, 0.4539, 0.5493, 0.4539, 0.5493, 0.4499, 0.5556, 0.4499, 0.5633, 0.4508, 0.5629, 0.4508, 0.5629, 0.4499, 0.5633, 0.4499, 0.5637, 0.4753, 0.5641, 0.4753, 0.5641, 0.4761, 0.5637, 0.4761, 0.5633, 0.4638, 0.5629, 0.4638, 0.5629, 0.463, 0.5633, 0.463, 0.5637, 0.4622, 0.5641, 0.4622, 0.5641, 0.463, 0.5637, 0.463, 0.5534, 0.471, 0.5538, 0.471, 0.5538, 0.4717, 0.5534, 0.4717, 0.5526, 0.471, 0.553, 0.471, 0.553, 0.4717, 0.5526, 0.4717, 0.5534, 0.3289, 0.5597, 0.3289, 0.5597, 0.3309, 0.5534, 0.3309, 0.5603, 0.3289, 0.5603, 0.3309, 0.56, 0.3309, 0.56, 0.3289, 0.5633, 0.4696, 0.5629, 0.4696, 0.5629, 0.4696, 0.5633, 0.4696, 0.5637, 0.4614, 0.5641, 0.4614, 0.5641, 0.4614, 0.5637, 0.4614, 0.5629, 0.4663, 0.5633, 0.4663, 0.5633, 0.4663, 0.5629, 0.4663, 0.5641, 0.4622, 0.5637, 0.4622, 0.5637, 0.4622, 0.5641, 0.4622, 0.5633, 0.4532, 0.5629, 0.4532, 0.5629, 0.4516, 0.5633, 0.4516, 0.5637, 0.4728, 0.5641, 0.4728, 0.5641, 0.4745, 0.5637, 0.4745, 0.5633, 0.4663, 0.5629, 0.4663, 0.5629, 0.4647, 0.5633, 0.4647, 0.5637, 0.4598, 0.5641, 0.4598, 0.5641, 0.4614, 0.5637, 0.4614, 0.5637, 0.4696, 0.5641, 0.4696, 0.5641, 0.4696, 0.5637, 0.4696, 0.5633, 0.4647, 0.5629, 0.4647, 0.5629, 0.4647, 0.5633, 0.4647, 0.5641, 0.4728, 0.5637, 0.4728, 0.5637, 0.4728, 0.5641, 0.4728, 0.5629, 0.4638, 0.5633, 0.4638, 0.5633, 0.4638, 0.5629, 0.4638, 0.5633, 0.463, 0.5629, 0.463, 0.5629, 0.4565, 0.5633, 0.4565, 0.5637, 0.463, 0.5641, 0.463, 0.5641, 0.4696, 0.5637, 0.4696, 0.5633, 0.4761, 0.5629, 0.4761, 0.5629, 0.4696, 0.5633, 0.4696, 0.5637, 0.4499, 0.5641, 0.4499, 0.5641, 0.4565, 0.5637, 0.4565, 0.5508, 0.471, 0.5508, 0.4696, 0.5515, 0.4696, 0.5515, 0.471, 0.5552, 0.4696, 0.5552, 0.471, 0.5545, 0.471, 0.5545, 0.4696, 0.5515, 0.471, 0.5515, 0.4696, 0.5523, 0.4696, 0.5523, 0.471, 0.553, 0.4696, 0.553, 0.471, 0.5523, 0.471, 0.5523, 0.4696, 0.5571, 0.4696, 0.5578, 0.4696, 0.5578, 0.471, 0.5571, 0.471, 0.5556, 0.4696, 0.5564, 0.4696, 0.5564, 0.471, 0.5556, 0.471, 0.5862, 0.249, 0.5858, 0.249, 0.5858, 0.2479, 0.5862, 0.2479, 0.5604, 0.2335, 0.5608, 0.2335, 0.5608, 0.2335, 0.5604, 0.2335, 0.5866, 0.2512, 0.587, 0.2512, 0.587, 0.2522, 0.5866, 0.2522, 0.56, 0.2335, 0.5596, 0.2335, 0.5596, 0.2335, 0.56, 0.2335, 0.5862, 0.2359, 0.5858, 0.2359, 0.5858, 0.2348, 0.5862, 0.2348, 0.5625, 0.4499, 0.5625, 0.4539, 0.5622, 0.4539, 0.5622, 0.4499, 0.5866, 0.2421, 0.587, 0.2421, 0.587, 0.2425, 0.5866, 0.2425, 0.56, 0.2417, 0.5596, 0.2417, 0.5596, 0.2417, 0.56, 0.2417, 0.5641, 0.4598, 0.5637, 0.4598, 0.5637, 0.4598, 0.5641, 0.4598, 0.5637, 0.4565, 0.5641, 0.4565, 0.5641, 0.4565, 0.5637, 0.4565, 0.5629, 0.4508, 0.5633, 0.4508, 0.5633, 0.4508, 0.5629, 0.4508, 0.5633, 0.4516, 0.5629, 0.4516, 0.5629, 0.4516, 0.5633, 0.4516, 0.5641, 0.4753, 0.5637, 0.4753, 0.5637, 0.4753, 0.5641, 0.4753, 0.5629, 0.4532, 0.5633, 0.4532, 0.5633, 0.4532, 0.5629, 0.4532, 0.5637, 0.4745, 0.5641, 0.4745, 0.5641, 0.4745, 0.5637, 0.4745, 0.5633, 0.4565, 0.5629, 0.4565, 0.5629, 0.4565, 0.5633, 0.4565, 0.587, 0.2558, 0.5866, 0.2558, 0.5866, 0.2558, 0.587, 0.2558, 0.5858, 0.2313, 0.5862, 0.2313, 0.5862, 0.2313, 0.5858, 0.2313, 0.5604, 0.2384, 0.5608, 0.2384, 0.5608, 0.2384, 0.5604, 0.2384, 0.5858, 0.2443, 0.5862, 0.2443, 0.5862, 0.2443, 0.5858, 0.2443, 0.587, 0.2533, 0.5866, 0.2533, 0.5866, 0.2533, 0.587, 0.2533, 0.587, 0.2403, 0.5866, 0.2403, 0.5866, 0.2403, 0.587, 0.2403, 0.56, 0.2466, 0.5596, 0.2466, 0.5596, 0.2466, 0.56, 0.2466, 0.5858, 0.2468, 0.5862, 0.2468, 0.5862, 0.2468, 0.5858, 0.2468, 0.5858, 0.2337, 0.5862, 0.2337, 0.5862, 0.2337, 0.5858, 0.2337, 0.5604, 0.2466, 0.5608, 0.2466, 0.5608, 0.2466, 0.5604, 0.2466, 0.587, 0.2427, 0.5866, 0.2427, 0.5866, 0.2427, 0.587, 0.2427, 0.5866, 0.2381, 0.587, 0.2381, 0.587, 0.2391, 0.5866, 0.2391, 0.5862, 0.2321, 0.5858, 0.2321, 0.5858, 0.2321, 0.5862, 0.2321, 0.5866, 0.2552, 0.587, 0.2552, 0.587, 0.2556, 0.5866, 0.2556, 0.5604, 0.2515, 0.5608, 0.2515, 0.5608, 0.2515, 0.5604, 0.2515, 0.5862, 0.2449, 0.5858, 0.2449, 0.5858, 0.2446, 0.5862, 0.2446, 0.5858, 0.2313, 0.5862, 0.2313, 0.5862, 0.2313, 0.5858, 0.2313, 0.5858, 0.2313, 0.5862, 0.2313, 0.5862, 0.2315, 0.5858, 0.2315, 0.587, 0.2558, 0.5866, 0.2558, 0.5866, 0.2558, 0.587, 0.2558, 0.587, 0.2558, 0.5866, 0.2558, 0.5866, 0.2556, 0.587, 0.2556, 0.5858, 0.2443, 0.5862, 0.2443, 0.5862, 0.2443, 0.5858, 0.2443, 0.5858, 0.2443, 0.5862, 0.2443, 0.5862, 0.2446, 0.5858, 0.2446, 0.587, 0.2427, 0.5866, 0.2427, 0.5866, 0.2427, 0.587, 0.2427, 0.587, 0.2427, 0.5866, 0.2427, 0.5866, 0.2425, 0.587, 0.2425, 0.5858, 0.2319, 0.5862, 0.2319, 0.5862, 0.2321, 0.5858, 0.2321, 0.5858, 0.2321, 0.5862, 0.2321, 0.5862, 0.2321, 0.5858, 0.2321, 0.587, 0.2552, 0.5866, 0.2552, 0.5866, 0.255, 0.587, 0.255, 0.587, 0.255, 0.5866, 0.255, 0.5866, 0.255, 0.587, 0.255, 0.5858, 0.2449, 0.5862, 0.2449, 0.5862, 0.2452, 0.5858, 0.2452, 0.5596, 0.2417, 0.56, 0.2417, 0.56, 0.2417, 0.5596, 0.2417, 0.587, 0.2421, 0.5866, 0.2421, 0.5866, 0.2419, 0.587, 0.2419, 0.587, 0.2419, 0.5866, 0.2419, 0.5866, 0.2419, 0.587, 0.2419, 0.5858, 0.2337, 0.5862, 0.2337, 0.5862, 0.2337, 0.5858, 0.2337, 0.5858, 0.2337, 0.5862, 0.2337, 0.5862, 0.2348, 0.5858, 0.2348, 0.587, 0.2533, 0.5866, 0.2533, 0.5866, 0.2533, 0.587, 0.2533, 0.587, 0.2533, 0.5866, 0.2533, 0.5866, 0.2522, 0.587, 0.2522, 0.5858, 0.2468, 0.5862, 0.2468, 0.5862, 0.2468, 0.5858, 0.2468, 0.5858, 0.2468, 0.5862, 0.2468, 0.5862, 0.2479, 0.5858, 0.2479, 0.587, 0.2403, 0.5866, 0.2403, 0.5866, 0.2403, 0.587, 0.2403, 0.587, 0.2403, 0.5866, 0.2403, 0.5866, 0.2391, 0.587, 0.2391, 0.5858, 0.2359, 0.5862, 0.2359, 0.5862, 0.237, 0.5858, 0.237, 0.5596, 0.2335, 0.56, 0.2335, 0.56, 0.2335, 0.5596, 0.2335, 0.587, 0.2512, 0.5866, 0.2512, 0.5866, 0.2501, 0.587, 0.2501, 0.5608, 0.2466, 0.5605, 0.2466, 0.5604, 0.2466, 0.5608, 0.2466, 0.5858, 0.249, 0.5862, 0.249, 0.5862, 0.2501, 0.5858, 0.2501, 0.5596, 0.2466, 0.56, 0.2466, 0.56, 0.2466, 0.5596, 0.2466, 0.587, 0.2381, 0.5866, 0.2381, 0.5866, 0.237, 0.587, 0.237, 0.5608, 0.2335, 0.5605, 0.2335, 0.5604, 0.2335, 0.5608, 0.2335, 0.5862, 0.2319, 0.5858, 0.2319, 0.5858, 0.2315, 0.5862, 0.2315, 0.5636, 0.3204, 0.5636, 0.3244, 0.5633, 0.3244, 0.5633, 0.3204, 0.5625, 0.4578, 0.5625, 0.4617, 0.5622, 0.4617, 0.5622, 0.4578, 0.5636, 0.3283, 0.5636, 0.3322, 0.5633, 0.3322, 0.5633, 0.3283, 0.5556, 0.45, 0.5619, 0.4499, 0.5619, 0.4539, 0.5556, 0.4539, 0.5567, 0.3204, 0.563, 0.3204, 0.563, 0.3244, 0.5567, 0.3244, 0.5556, 0.4578, 0.5619, 0.4578, 0.5619, 0.4617, 0.5556, 0.4617, 0.5567, 0.3283, 0.563, 0.3283, 0.563, 0.3322, 0.5567, 0.3322, 0.5556, 0.4676, 0.5493, 0.4676, 0.5493, 0.4657, 0.5556, 0.4657, 0.5567, 0.3322, 0.5504, 0.3322, 0.5504, 0.3283, 0.5567, 0.3283, 0.5556, 0.4617, 0.5493, 0.4617, 0.5493, 0.4578, 0.5556, 0.4578, 0.5567, 0.3244, 0.5504, 0.3244, 0.5504, 0.3204, 0.5567, 0.3204, 0.5619, 0.4676, 0.5619, 0.4657, 0.5622, 0.4657, 0.5622, 0.4676, 0.5619, 0.4657, 0.5619, 0.4617, 0.5622, 0.4617, 0.5622, 0.4657, 0.5619, 0.4617, 0.5619, 0.4578, 0.5622, 0.4578, 0.5622, 0.4617, 0.5619, 0.4578, 0.5619, 0.4539, 0.5622, 0.4539, 0.5622, 0.4578, 0.5619, 0.4696, 0.5619, 0.4676, 0.5622, 0.4676, 0.5622, 0.4696, 0.5534, 0.3309, 0.5471, 0.3309, 0.5471, 0.3289, 0.5534, 0.3289, 0.5625, 0.4657, 0.5625, 0.4676, 0.5622, 0.4676, 0.5622, 0.4657, 0.5556, 0.4657, 0.5619, 0.4657, 0.5619, 0.4676, 0.5556, 0.4676, 0.5338, 0.2529, 0.5338, 0.2454, 0.534, 0.2454, 0.534, 0.2529, 0.5336, 0.249, 0.5336, 0.2378, 0.5338, 0.2378, 0.5338, 0.249, 0.5338, 0.2454, 0.5338, 0.2378, 0.534, 0.2378, 0.534, 0.2454, 0.5336, 0.2378, 0.5336, 0.249, 0.5334, 0.249, 0.5334, 0.2378, 0.5246, 0.2378, 0.529, 0.2378, 0.529, 0.249, 0.5246, 0.249, 0.529, 0.2378, 0.5334, 0.2378, 0.5334, 0.249, 0.529, 0.249])
me_cube_001.materials.append(mat_material_001)
me_cube_001.materials.append(None)
me_cube_001.use_remesh_preserve_volume = False
me_cube_001.use_remesh_preserve_attributes = False
me_cube_001.use_mirror_vertex_groups = False
me_cube_001.update()

# ---- objects
ob_cube = bpy.data.objects.new('Cube', me_cube_001)

# ---- transforms, parenting, visibility, modifiers, constraints
ob_cube.location = (0.0, 0.0, 2.182)
ob_cube.scale = (1.339, 1.339, 1.339)
ob_cube.lineart.crease_threshold = 0.0
_m = ob_cube.modifiers.new('Mirror', 'MIRROR')

# ---- collection membership
col_collection_1.objects.link(ob_cube)

# ---- scene / render settings (as saved in the file)
scene.frame_start = 1; scene.frame_end = 250; scene.frame_set(1)
scene.render.engine = 'CYCLES'
scene.render.resolution_percentage = 50
scene.render.dither_intensity = 0.0
scene.cycles.use_denoising = False
scene.cycles.samples = 128
scene.cycles.sampling_pattern = 'TABULATED_SOBOL'
scene.cycles.light_sampling_threshold = 0.0
scene.cycles.use_adaptive_sampling = False
scene.cycles.use_light_tree = False
scene.cycles.blur_glossy = 0.0
scene.cycles.sample_clamp_indirect = 0.0
scene.view_settings.view_transform = 'Standard'
bpy.context.view_layer.update()

# ---- added for rendering (the .blend has no active camera and no usable light): camera, sun
cam_auto = bpy.data.cameras.new('AutoCamera')
cam_auto.lens = 50.0
cam_auto.sensor_width = 36.0
cam_auto.clip_end = 1000.0
ob_auto_camera = bpy.data.objects.new('AutoCamera', cam_auto)
scene.collection.objects.link(ob_auto_camera)
ob_auto_camera.location = (15.3649, -18.8951, 17.0722)
ob_auto_camera.rotation_euler = (1.09748, -7.21219e-08, 0.694738)
scene.camera = ob_auto_camera
light_auto_sun = bpy.data.lights.new('AutoSun', 'SUN')
light_auto_sun.energy = 3.0
light_auto_sun.angle = 0.0523599
ob_auto_sun = bpy.data.objects.new('AutoSun', light_auto_sun)
scene.collection.objects.link(ob_auto_sun)
ob_auto_sun.rotation_euler = (0.872665, 0.174533, 0.523599)
bpy.context.view_layer.update()

